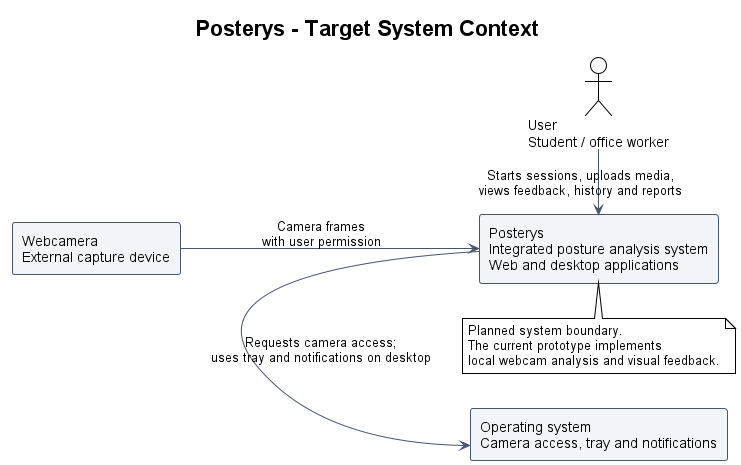

The diagram above was rendered by PlantUML. Its source (embedded in the PNG):
@startuml system context diagram
title Posterys - Target System Context

!theme plain
left to right direction

skinparam shadowing false
skinparam defaultFontName Arial
skinparam ArrowColor #475569
skinparam rectangleBackgroundColor #F1F5F9
skinparam rectangleBorderColor #475569

actor "User\nStudent / office worker" as User

rectangle "Posterys\nIntegrated posture analysis system\nWeb and desktop applications" as Posterys

rectangle "Webcamera\nExternal capture device" as Camera

rectangle "Operating system\nCamera access, tray and notifications" as OS

User -right-> Posterys : Starts sessions, uploads media,\nviews feedback, history and reports

Camera -down-> Posterys : Camera frames\nwith user permission

Posterys -right-> OS : Requests camera access;\nuses tray and notifications on desktop

note bottom of Posterys
  Planned system boundary.
  The current prototype implements
  local webcam analysis and visual feedback.
end note

@enduml